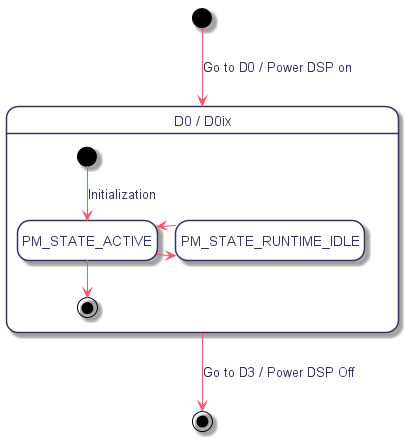

The diagram above was rendered by PlantUML. Its source (embedded in the PNG):
@startuml
hidefootbox
skinparam componentStyle uml2

skinparam defaultFontColor	#33335b

skinparam rectangle {
	color		#d6d6de
	backgroundColor	#ffffff
}

skinparam queue {
	color		#d6d6de
	backgroundColor	#ffffff
}

skinparam component {
	backgroundColor	#ffffff
	borderColor	#33335b
	arrowColor	#f05772
}

skinparam interface {
	backgroundColor	#ffffff
	borderColor	#f05772
}

skinparam class {
	backgroundColor	#ffffff
	borderColor	#33335b
	arrowColor	#f05772
}
skinparam stereotypeCBackgroundColor	#6fccdd

skinparam sequence {
	arrowColor		#4a4a86
	lifeLineBorderColor	#f05772
	groupBorderColor	#a1a1ca
	boxBorderColor		#a1a1ca
	dividerBorderColor	#d6d6de
	dividerBorderThickness	1
}
skinparam participant {
	borderColor		#33335b
	backgroundColor		#ffffff
}
skinparam actor {
	borderColor		#33335b
	backgroundColor		#ffffff
}

skinparam state {
	borderColor		#33335b
	backgroundColor		#ffffff
}

skinparam node {
	backgroundColor		#ffffff
}

skinparam note {
	backgroundColor 	#f6ed80
	borderColor		#d6d6de
}

skinparam activity {
	borderColor		#33335b
	backgroundColor		#ffffff
}

skinparam activityDiamond {
	borderColor		#33335b
	backgroundColor		#ffffff
}

skinparam arrowColor	#f05772
skinparam maxMessageSize 400
skinparam BoxPadding 4
hide empty description

state "D0 / D0ix" as D0 {
	[*] --> PM_STATE_ACTIVE: Initialization
	PM_STATE_ACTIVE -> PM_STATE_RUNTIME_IDLE
	PM_STATE_RUNTIME_IDLE -> PM_STATE_ACTIVE
	PM_STATE_ACTIVE --> [*]
}

[*] --> D0: Go to D0 / Power DSP on
D0 --> [*]: Go to D3 / Power DSP Off

@enduml